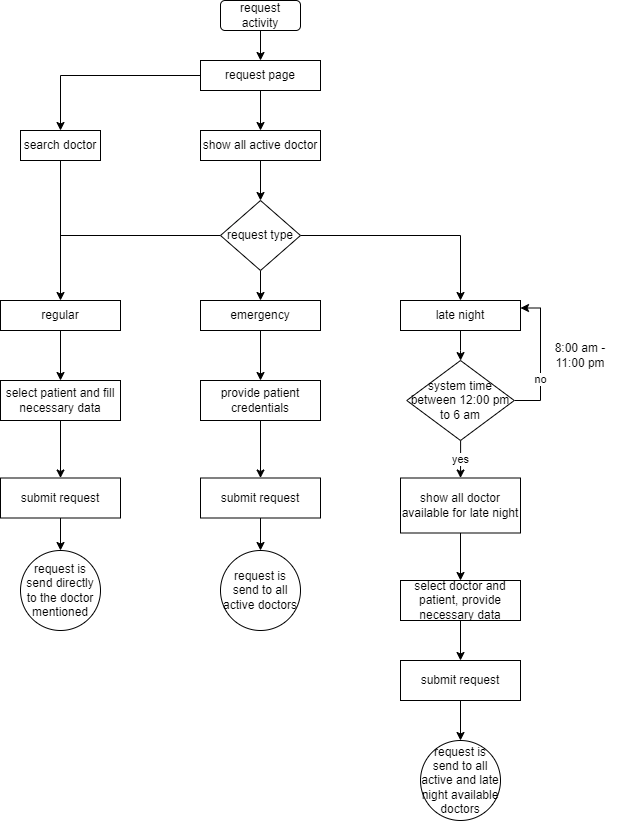

The diagram above was exported from draw.io. Its source (the exported page's mxGraphModel, read from the mxfile embedded in the PNG):
<mxGraphModel dx="1434" dy="800" grid="1" gridSize="10" guides="1" tooltips="1" connect="1" arrows="1" fold="1" page="1" pageScale="1" pageWidth="827" pageHeight="1169" math="0" shadow="0">
  <root>
    <mxCell id="WIyWlLk6GJQsqaUBKTNV-0" />
    <mxCell id="WIyWlLk6GJQsqaUBKTNV-1" parent="WIyWlLk6GJQsqaUBKTNV-0" />
    <mxCell id="nQeolu39O7KRunp5My-d-2" value="" style="edgeStyle=orthogonalEdgeStyle;rounded=0;orthogonalLoop=1;jettySize=auto;html=1;" edge="1" parent="WIyWlLk6GJQsqaUBKTNV-1" source="nQeolu39O7KRunp5My-d-0" target="nQeolu39O7KRunp5My-d-1">
      <mxGeometry relative="1" as="geometry" />
    </mxCell>
    <mxCell id="nQeolu39O7KRunp5My-d-0" value="request activity" style="rounded=1;whiteSpace=wrap;html=1;" vertex="1" parent="WIyWlLk6GJQsqaUBKTNV-1">
      <mxGeometry x="380" y="100" width="80" height="30" as="geometry" />
    </mxCell>
    <mxCell id="nQeolu39O7KRunp5My-d-9" style="edgeStyle=orthogonalEdgeStyle;rounded=0;orthogonalLoop=1;jettySize=auto;html=1;exitX=0.5;exitY=1;exitDx=0;exitDy=0;entryX=0.5;entryY=0;entryDx=0;entryDy=0;" edge="1" parent="WIyWlLk6GJQsqaUBKTNV-1" source="nQeolu39O7KRunp5My-d-1" target="nQeolu39O7KRunp5My-d-3">
      <mxGeometry relative="1" as="geometry" />
    </mxCell>
    <mxCell id="nQeolu39O7KRunp5My-d-18" style="edgeStyle=orthogonalEdgeStyle;rounded=0;orthogonalLoop=1;jettySize=auto;html=1;entryX=0.5;entryY=0;entryDx=0;entryDy=0;" edge="1" parent="WIyWlLk6GJQsqaUBKTNV-1" source="nQeolu39O7KRunp5My-d-1" target="nQeolu39O7KRunp5My-d-17">
      <mxGeometry relative="1" as="geometry" />
    </mxCell>
    <mxCell id="nQeolu39O7KRunp5My-d-1" value="request page" style="rounded=0;whiteSpace=wrap;html=1;" vertex="1" parent="WIyWlLk6GJQsqaUBKTNV-1">
      <mxGeometry x="360" y="160" width="120" height="30" as="geometry" />
    </mxCell>
    <mxCell id="nQeolu39O7KRunp5My-d-10" style="edgeStyle=orthogonalEdgeStyle;rounded=0;orthogonalLoop=1;jettySize=auto;html=1;exitX=0.5;exitY=1;exitDx=0;exitDy=0;entryX=0.5;entryY=0;entryDx=0;entryDy=0;" edge="1" parent="WIyWlLk6GJQsqaUBKTNV-1" source="nQeolu39O7KRunp5My-d-3" target="nQeolu39O7KRunp5My-d-5">
      <mxGeometry relative="1" as="geometry" />
    </mxCell>
    <mxCell id="nQeolu39O7KRunp5My-d-3" value="show all active doctor" style="rounded=0;whiteSpace=wrap;html=1;" vertex="1" parent="WIyWlLk6GJQsqaUBKTNV-1">
      <mxGeometry x="360" y="230" width="120" height="30" as="geometry" />
    </mxCell>
    <mxCell id="nQeolu39O7KRunp5My-d-16" value="" style="edgeStyle=orthogonalEdgeStyle;rounded=0;orthogonalLoop=1;jettySize=auto;html=1;" edge="1" parent="WIyWlLk6GJQsqaUBKTNV-1" source="nQeolu39O7KRunp5My-d-4" target="nQeolu39O7KRunp5My-d-15">
      <mxGeometry relative="1" as="geometry" />
    </mxCell>
    <mxCell id="nQeolu39O7KRunp5My-d-4" value="emergency" style="rounded=0;whiteSpace=wrap;html=1;" vertex="1" parent="WIyWlLk6GJQsqaUBKTNV-1">
      <mxGeometry x="360" y="400" width="120" height="30" as="geometry" />
    </mxCell>
    <mxCell id="nQeolu39O7KRunp5My-d-11" style="edgeStyle=orthogonalEdgeStyle;rounded=0;orthogonalLoop=1;jettySize=auto;html=1;entryX=0.5;entryY=0;entryDx=0;entryDy=0;" edge="1" parent="WIyWlLk6GJQsqaUBKTNV-1" source="nQeolu39O7KRunp5My-d-5" target="nQeolu39O7KRunp5My-d-6">
      <mxGeometry relative="1" as="geometry" />
    </mxCell>
    <mxCell id="nQeolu39O7KRunp5My-d-13" style="edgeStyle=orthogonalEdgeStyle;rounded=0;orthogonalLoop=1;jettySize=auto;html=1;entryX=0.5;entryY=0;entryDx=0;entryDy=0;" edge="1" parent="WIyWlLk6GJQsqaUBKTNV-1" source="nQeolu39O7KRunp5My-d-5" target="nQeolu39O7KRunp5My-d-7">
      <mxGeometry relative="1" as="geometry">
        <Array as="points">
          <mxPoint x="220" y="335" />
        </Array>
      </mxGeometry>
    </mxCell>
    <mxCell id="nQeolu39O7KRunp5My-d-14" style="edgeStyle=orthogonalEdgeStyle;rounded=0;orthogonalLoop=1;jettySize=auto;html=1;exitX=0.5;exitY=1;exitDx=0;exitDy=0;entryX=0.5;entryY=0;entryDx=0;entryDy=0;" edge="1" parent="WIyWlLk6GJQsqaUBKTNV-1" source="nQeolu39O7KRunp5My-d-5" target="nQeolu39O7KRunp5My-d-4">
      <mxGeometry relative="1" as="geometry" />
    </mxCell>
    <mxCell id="nQeolu39O7KRunp5My-d-5" value="request type" style="rhombus;whiteSpace=wrap;html=1;" vertex="1" parent="WIyWlLk6GJQsqaUBKTNV-1">
      <mxGeometry x="380" y="300" width="80" height="70" as="geometry" />
    </mxCell>
    <mxCell id="nQeolu39O7KRunp5My-d-34" value="" style="edgeStyle=orthogonalEdgeStyle;rounded=0;orthogonalLoop=1;jettySize=auto;html=1;" edge="1" parent="WIyWlLk6GJQsqaUBKTNV-1" source="nQeolu39O7KRunp5My-d-6" target="nQeolu39O7KRunp5My-d-33">
      <mxGeometry relative="1" as="geometry" />
    </mxCell>
    <mxCell id="nQeolu39O7KRunp5My-d-6" value="late night" style="rounded=0;whiteSpace=wrap;html=1;" vertex="1" parent="WIyWlLk6GJQsqaUBKTNV-1">
      <mxGeometry x="560" y="400" width="120" height="30" as="geometry" />
    </mxCell>
    <mxCell id="nQeolu39O7KRunp5My-d-24" style="edgeStyle=orthogonalEdgeStyle;rounded=0;orthogonalLoop=1;jettySize=auto;html=1;entryX=0.5;entryY=0;entryDx=0;entryDy=0;" edge="1" parent="WIyWlLk6GJQsqaUBKTNV-1" source="nQeolu39O7KRunp5My-d-7" target="nQeolu39O7KRunp5My-d-23">
      <mxGeometry relative="1" as="geometry" />
    </mxCell>
    <mxCell id="nQeolu39O7KRunp5My-d-7" value="regular" style="rounded=0;whiteSpace=wrap;html=1;" vertex="1" parent="WIyWlLk6GJQsqaUBKTNV-1">
      <mxGeometry x="160" y="400" width="120" height="30" as="geometry" />
    </mxCell>
    <mxCell id="nQeolu39O7KRunp5My-d-31" style="edgeStyle=orthogonalEdgeStyle;rounded=0;orthogonalLoop=1;jettySize=auto;html=1;" edge="1" parent="WIyWlLk6GJQsqaUBKTNV-1" source="nQeolu39O7KRunp5My-d-15" target="nQeolu39O7KRunp5My-d-29">
      <mxGeometry relative="1" as="geometry" />
    </mxCell>
    <mxCell id="nQeolu39O7KRunp5My-d-15" value="provide patient credentials" style="rounded=0;whiteSpace=wrap;html=1;" vertex="1" parent="WIyWlLk6GJQsqaUBKTNV-1">
      <mxGeometry x="360" y="480" width="120" height="40" as="geometry" />
    </mxCell>
    <mxCell id="nQeolu39O7KRunp5My-d-17" value="search doctor" style="rounded=0;whiteSpace=wrap;html=1;" vertex="1" parent="WIyWlLk6GJQsqaUBKTNV-1">
      <mxGeometry x="180" y="230" width="80" height="30" as="geometry" />
    </mxCell>
    <mxCell id="nQeolu39O7KRunp5My-d-22" value="" style="endArrow=none;html=1;rounded=0;entryX=0.5;entryY=1;entryDx=0;entryDy=0;" edge="1" parent="WIyWlLk6GJQsqaUBKTNV-1" target="nQeolu39O7KRunp5My-d-17">
      <mxGeometry width="50" height="50" relative="1" as="geometry">
        <mxPoint x="220" y="340" as="sourcePoint" />
        <mxPoint x="220" y="290" as="targetPoint" />
      </mxGeometry>
    </mxCell>
    <mxCell id="nQeolu39O7KRunp5My-d-26" style="edgeStyle=orthogonalEdgeStyle;rounded=0;orthogonalLoop=1;jettySize=auto;html=1;entryX=0.5;entryY=0;entryDx=0;entryDy=0;" edge="1" parent="WIyWlLk6GJQsqaUBKTNV-1" source="nQeolu39O7KRunp5My-d-23" target="nQeolu39O7KRunp5My-d-25">
      <mxGeometry relative="1" as="geometry" />
    </mxCell>
    <mxCell id="nQeolu39O7KRunp5My-d-23" value="select patient and fill necessary data" style="rounded=0;whiteSpace=wrap;html=1;" vertex="1" parent="WIyWlLk6GJQsqaUBKTNV-1">
      <mxGeometry x="160" y="480" width="120" height="40" as="geometry" />
    </mxCell>
    <mxCell id="nQeolu39O7KRunp5My-d-28" style="edgeStyle=orthogonalEdgeStyle;rounded=0;orthogonalLoop=1;jettySize=auto;html=1;entryX=0.5;entryY=0;entryDx=0;entryDy=0;" edge="1" parent="WIyWlLk6GJQsqaUBKTNV-1" source="nQeolu39O7KRunp5My-d-25" target="nQeolu39O7KRunp5My-d-27">
      <mxGeometry relative="1" as="geometry" />
    </mxCell>
    <mxCell id="nQeolu39O7KRunp5My-d-25" value="submit request" style="rounded=0;whiteSpace=wrap;html=1;" vertex="1" parent="WIyWlLk6GJQsqaUBKTNV-1">
      <mxGeometry x="160" y="577.5" width="120" height="40" as="geometry" />
    </mxCell>
    <mxCell id="nQeolu39O7KRunp5My-d-27" value="request is send directly to the doctor mentioned" style="ellipse;whiteSpace=wrap;html=1;aspect=fixed;" vertex="1" parent="WIyWlLk6GJQsqaUBKTNV-1">
      <mxGeometry x="180" y="650" width="80" height="80" as="geometry" />
    </mxCell>
    <mxCell id="nQeolu39O7KRunp5My-d-32" style="edgeStyle=orthogonalEdgeStyle;rounded=0;orthogonalLoop=1;jettySize=auto;html=1;entryX=0.5;entryY=0;entryDx=0;entryDy=0;" edge="1" parent="WIyWlLk6GJQsqaUBKTNV-1" source="nQeolu39O7KRunp5My-d-29" target="nQeolu39O7KRunp5My-d-30">
      <mxGeometry relative="1" as="geometry" />
    </mxCell>
    <mxCell id="nQeolu39O7KRunp5My-d-29" value="submit request" style="rounded=0;whiteSpace=wrap;html=1;" vertex="1" parent="WIyWlLk6GJQsqaUBKTNV-1">
      <mxGeometry x="360" y="577.5" width="120" height="40" as="geometry" />
    </mxCell>
    <mxCell id="nQeolu39O7KRunp5My-d-30" value="request is send to all active doctors" style="ellipse;whiteSpace=wrap;html=1;aspect=fixed;" vertex="1" parent="WIyWlLk6GJQsqaUBKTNV-1">
      <mxGeometry x="380" y="650" width="80" height="80" as="geometry" />
    </mxCell>
    <mxCell id="nQeolu39O7KRunp5My-d-36" style="edgeStyle=orthogonalEdgeStyle;rounded=0;orthogonalLoop=1;jettySize=auto;html=1;entryX=1;entryY=0.25;entryDx=0;entryDy=0;" edge="1" parent="WIyWlLk6GJQsqaUBKTNV-1" source="nQeolu39O7KRunp5My-d-33" target="nQeolu39O7KRunp5My-d-6">
      <mxGeometry relative="1" as="geometry">
        <mxPoint x="720" y="400" as="targetPoint" />
        <Array as="points">
          <mxPoint x="700" y="500" />
          <mxPoint x="700" y="408" />
        </Array>
      </mxGeometry>
    </mxCell>
    <mxCell id="nQeolu39O7KRunp5My-d-40" value="no" style="edgeLabel;html=1;align=center;verticalAlign=middle;resizable=0;points=[];" vertex="1" connectable="0" parent="nQeolu39O7KRunp5My-d-36">
      <mxGeometry x="-0.3045" y="1" relative="1" as="geometry">
        <mxPoint as="offset" />
      </mxGeometry>
    </mxCell>
    <mxCell id="nQeolu39O7KRunp5My-d-41" value="yes" style="edgeStyle=orthogonalEdgeStyle;rounded=0;orthogonalLoop=1;jettySize=auto;html=1;" edge="1" parent="WIyWlLk6GJQsqaUBKTNV-1" source="nQeolu39O7KRunp5My-d-33" target="nQeolu39O7KRunp5My-d-38">
      <mxGeometry relative="1" as="geometry" />
    </mxCell>
    <mxCell id="nQeolu39O7KRunp5My-d-33" value="system time between 12:00 pm to 6 am" style="rhombus;whiteSpace=wrap;html=1;" vertex="1" parent="WIyWlLk6GJQsqaUBKTNV-1">
      <mxGeometry x="566.25" y="460" width="107.5" height="80" as="geometry" />
    </mxCell>
    <mxCell id="nQeolu39O7KRunp5My-d-37" value="8:00 am - 11:00 pm" style="text;html=1;strokeColor=none;fillColor=none;align=center;verticalAlign=middle;whiteSpace=wrap;rounded=0;" vertex="1" parent="WIyWlLk6GJQsqaUBKTNV-1">
      <mxGeometry x="700" y="440" width="80" height="30" as="geometry" />
    </mxCell>
    <mxCell id="nQeolu39O7KRunp5My-d-43" style="edgeStyle=orthogonalEdgeStyle;rounded=0;orthogonalLoop=1;jettySize=auto;html=1;exitX=0.5;exitY=1;exitDx=0;exitDy=0;entryX=0.5;entryY=0;entryDx=0;entryDy=0;" edge="1" parent="WIyWlLk6GJQsqaUBKTNV-1" source="nQeolu39O7KRunp5My-d-38" target="nQeolu39O7KRunp5My-d-42">
      <mxGeometry relative="1" as="geometry" />
    </mxCell>
    <mxCell id="nQeolu39O7KRunp5My-d-38" value="show all doctor available for late night" style="rounded=0;whiteSpace=wrap;html=1;" vertex="1" parent="WIyWlLk6GJQsqaUBKTNV-1">
      <mxGeometry x="560" y="577.5" width="120" height="55" as="geometry" />
    </mxCell>
    <mxCell id="nQeolu39O7KRunp5My-d-46" value="" style="edgeStyle=orthogonalEdgeStyle;rounded=0;orthogonalLoop=1;jettySize=auto;html=1;" edge="1" parent="WIyWlLk6GJQsqaUBKTNV-1" source="nQeolu39O7KRunp5My-d-42" target="nQeolu39O7KRunp5My-d-44">
      <mxGeometry relative="1" as="geometry" />
    </mxCell>
    <mxCell id="nQeolu39O7KRunp5My-d-42" value="select doctor and patient, provide necessary data" style="rounded=0;whiteSpace=wrap;html=1;" vertex="1" parent="WIyWlLk6GJQsqaUBKTNV-1">
      <mxGeometry x="560" y="680" width="120" height="40" as="geometry" />
    </mxCell>
    <mxCell id="nQeolu39O7KRunp5My-d-47" value="" style="edgeStyle=orthogonalEdgeStyle;rounded=0;orthogonalLoop=1;jettySize=auto;html=1;" edge="1" parent="WIyWlLk6GJQsqaUBKTNV-1" source="nQeolu39O7KRunp5My-d-44" target="nQeolu39O7KRunp5My-d-45">
      <mxGeometry relative="1" as="geometry" />
    </mxCell>
    <mxCell id="nQeolu39O7KRunp5My-d-44" value="submit request" style="rounded=0;whiteSpace=wrap;html=1;" vertex="1" parent="WIyWlLk6GJQsqaUBKTNV-1">
      <mxGeometry x="560" y="760" width="120" height="40" as="geometry" />
    </mxCell>
    <mxCell id="nQeolu39O7KRunp5My-d-45" value="request is send to all active and late night available doctors" style="ellipse;whiteSpace=wrap;html=1;aspect=fixed;" vertex="1" parent="WIyWlLk6GJQsqaUBKTNV-1">
      <mxGeometry x="580" y="840" width="80" height="80" as="geometry" />
    </mxCell>
  </root>
</mxGraphModel>